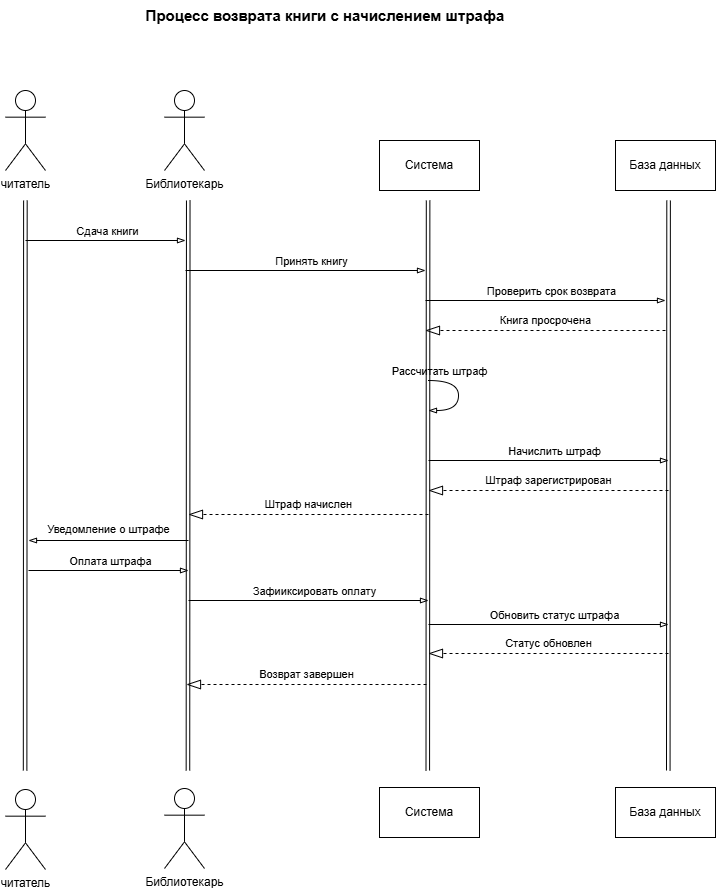

The diagram above was exported from draw.io. Its source (the exported page's mxGraphModel, read from the mxfile embedded in the PNG):
<mxGraphModel dx="546" dy="1332" grid="1" gridSize="10" guides="1" tooltips="1" connect="1" arrows="1" fold="1" page="1" pageScale="1" pageWidth="827" pageHeight="1169" math="0" shadow="0">
  <root>
    <mxCell id="0" />
    <mxCell id="1" parent="0" />
    <mxCell id="kMTXBvl9RXYuT63AVaiV-1" value="читатель" style="shape=umlActor;verticalLabelPosition=bottom;verticalAlign=top;html=1;outlineConnect=0;" vertex="1" parent="1">
      <mxGeometry x="57" y="160" width="40" height="80" as="geometry" />
    </mxCell>
    <mxCell id="kMTXBvl9RXYuT63AVaiV-2" value="Процесс возврата книги с начислением штрафа" style="text;html=1;whiteSpace=wrap;strokeColor=none;fillColor=none;align=center;verticalAlign=middle;rounded=0;fontSize=15;fontStyle=1" vertex="1" parent="1">
      <mxGeometry x="187" y="70" width="380" height="30" as="geometry" />
    </mxCell>
    <mxCell id="kMTXBvl9RXYuT63AVaiV-3" value="Библиотекарь" style="shape=umlActor;verticalLabelPosition=bottom;verticalAlign=top;html=1;outlineConnect=0;" vertex="1" parent="1">
      <mxGeometry x="216" y="160" width="40" height="80" as="geometry" />
    </mxCell>
    <mxCell id="kMTXBvl9RXYuT63AVaiV-4" value="читатель" style="shape=umlActor;verticalLabelPosition=bottom;verticalAlign=top;html=1;outlineConnect=0;" vertex="1" parent="1">
      <mxGeometry x="57" y="859" width="40" height="80" as="geometry" />
    </mxCell>
    <mxCell id="kMTXBvl9RXYuT63AVaiV-5" value="Библиотекарь" style="shape=umlActor;verticalLabelPosition=bottom;verticalAlign=top;html=1;outlineConnect=0;" vertex="1" parent="1">
      <mxGeometry x="216" y="858" width="40" height="80" as="geometry" />
    </mxCell>
    <mxCell id="kMTXBvl9RXYuT63AVaiV-8" value="Система" style="rounded=0;whiteSpace=wrap;html=1;" vertex="1" parent="1">
      <mxGeometry x="431" y="210" width="100" height="50" as="geometry" />
    </mxCell>
    <mxCell id="kMTXBvl9RXYuT63AVaiV-9" value="База данных" style="rounded=0;whiteSpace=wrap;html=1;" vertex="1" parent="1">
      <mxGeometry x="667" y="210" width="100" height="50" as="geometry" />
    </mxCell>
    <mxCell id="kMTXBvl9RXYuT63AVaiV-10" value="Система" style="rounded=0;whiteSpace=wrap;html=1;" vertex="1" parent="1">
      <mxGeometry x="431" y="857" width="100" height="50" as="geometry" />
    </mxCell>
    <mxCell id="kMTXBvl9RXYuT63AVaiV-11" value="База данных" style="rounded=0;whiteSpace=wrap;html=1;" vertex="1" parent="1">
      <mxGeometry x="667" y="857" width="100" height="50" as="geometry" />
    </mxCell>
    <mxCell id="kMTXBvl9RXYuT63AVaiV-12" value="" style="endArrow=blockThin;html=1;rounded=0;endFill=0;" edge="1" parent="1">
      <mxGeometry width="50" height="50" relative="1" as="geometry">
        <mxPoint x="77" y="310" as="sourcePoint" />
        <mxPoint x="237" y="310" as="targetPoint" />
      </mxGeometry>
    </mxCell>
    <mxCell id="kMTXBvl9RXYuT63AVaiV-13" value="Сдача книги" style="edgeLabel;html=1;align=center;verticalAlign=middle;resizable=0;points=[];" vertex="1" connectable="0" parent="kMTXBvl9RXYuT63AVaiV-12">
      <mxGeometry x="0.1135" y="-1" relative="1" as="geometry">
        <mxPoint x="-9" y="-11" as="offset" />
      </mxGeometry>
    </mxCell>
    <mxCell id="kMTXBvl9RXYuT63AVaiV-15" value="" style="endArrow=blockThin;html=1;rounded=0;endFill=0;" edge="1" parent="1">
      <mxGeometry width="50" height="50" relative="1" as="geometry">
        <mxPoint x="237" y="340" as="sourcePoint" />
        <mxPoint x="477" y="340" as="targetPoint" />
      </mxGeometry>
    </mxCell>
    <mxCell id="kMTXBvl9RXYuT63AVaiV-16" value="Принять книгу" style="edgeLabel;html=1;align=center;verticalAlign=middle;resizable=0;points=[];" vertex="1" connectable="0" parent="kMTXBvl9RXYuT63AVaiV-15">
      <mxGeometry x="0.1135" y="-1" relative="1" as="geometry">
        <mxPoint x="-9" y="-11" as="offset" />
      </mxGeometry>
    </mxCell>
    <mxCell id="kMTXBvl9RXYuT63AVaiV-17" value="" style="endArrow=blockThin;html=1;rounded=0;endFill=0;" edge="1" parent="1">
      <mxGeometry width="50" height="50" relative="1" as="geometry">
        <mxPoint x="477" y="370" as="sourcePoint" />
        <mxPoint x="717" y="370" as="targetPoint" />
      </mxGeometry>
    </mxCell>
    <mxCell id="kMTXBvl9RXYuT63AVaiV-18" value="Проверить срок возврата" style="edgeLabel;html=1;align=center;verticalAlign=middle;resizable=0;points=[];" vertex="1" connectable="0" parent="kMTXBvl9RXYuT63AVaiV-17">
      <mxGeometry x="0.1135" y="-1" relative="1" as="geometry">
        <mxPoint x="-9" y="-11" as="offset" />
      </mxGeometry>
    </mxCell>
    <mxCell id="kMTXBvl9RXYuT63AVaiV-19" value="Книга просрочена" style="endArrow=blockThin;endSize=12;dashed=1;html=1;rounded=0;endFill=0;" edge="1" parent="1">
      <mxGeometry y="-10" width="160" relative="1" as="geometry">
        <mxPoint x="717" y="400" as="sourcePoint" />
        <mxPoint x="477" y="400" as="targetPoint" />
        <mxPoint as="offset" />
      </mxGeometry>
    </mxCell>
    <mxCell id="kMTXBvl9RXYuT63AVaiV-23" value="" style="endArrow=blockThin;html=1;rounded=0;endFill=0;" edge="1" parent="1">
      <mxGeometry width="50" height="50" relative="1" as="geometry">
        <mxPoint x="480" y="530" as="sourcePoint" />
        <mxPoint x="720" y="530" as="targetPoint" />
      </mxGeometry>
    </mxCell>
    <mxCell id="kMTXBvl9RXYuT63AVaiV-24" value="Начислить штраф" style="edgeLabel;html=1;align=center;verticalAlign=middle;resizable=0;points=[];" vertex="1" connectable="0" parent="kMTXBvl9RXYuT63AVaiV-23">
      <mxGeometry x="0.1135" y="-1" relative="1" as="geometry">
        <mxPoint x="-9" y="-11" as="offset" />
      </mxGeometry>
    </mxCell>
    <mxCell id="kMTXBvl9RXYuT63AVaiV-25" value="Штраф зарегистрирован" style="endArrow=blockThin;endSize=12;dashed=1;html=1;rounded=0;endFill=0;" edge="1" parent="1">
      <mxGeometry y="-10" width="160" relative="1" as="geometry">
        <mxPoint x="720" y="560" as="sourcePoint" />
        <mxPoint x="480" y="560" as="targetPoint" />
        <mxPoint as="offset" />
      </mxGeometry>
    </mxCell>
    <mxCell id="kMTXBvl9RXYuT63AVaiV-26" value="" style="endArrow=blockThin;html=1;rounded=0;endFill=0;" edge="1" parent="1">
      <mxGeometry width="50" height="50" relative="1" as="geometry">
        <mxPoint x="240" y="670" as="sourcePoint" />
        <mxPoint x="480" y="670" as="targetPoint" />
      </mxGeometry>
    </mxCell>
    <mxCell id="kMTXBvl9RXYuT63AVaiV-27" value="Зафииксировать оплату" style="edgeLabel;html=1;align=center;verticalAlign=middle;resizable=0;points=[];" vertex="1" connectable="0" parent="kMTXBvl9RXYuT63AVaiV-26">
      <mxGeometry x="0.1135" y="-1" relative="1" as="geometry">
        <mxPoint x="-9" y="-11" as="offset" />
      </mxGeometry>
    </mxCell>
    <mxCell id="kMTXBvl9RXYuT63AVaiV-31" value="" style="endArrow=blockThin;html=1;rounded=0;endFill=0;" edge="1" parent="1">
      <mxGeometry width="50" height="50" relative="1" as="geometry">
        <mxPoint x="480" y="694" as="sourcePoint" />
        <mxPoint x="720" y="694" as="targetPoint" />
      </mxGeometry>
    </mxCell>
    <mxCell id="kMTXBvl9RXYuT63AVaiV-32" value="Обновить статус штрафа" style="edgeLabel;html=1;align=center;verticalAlign=middle;resizable=0;points=[];" vertex="1" connectable="0" parent="kMTXBvl9RXYuT63AVaiV-31">
      <mxGeometry x="0.1135" y="-1" relative="1" as="geometry">
        <mxPoint x="-9" y="-11" as="offset" />
      </mxGeometry>
    </mxCell>
    <mxCell id="kMTXBvl9RXYuT63AVaiV-33" value="Статус обновлен" style="endArrow=blockThin;endSize=12;dashed=1;html=1;rounded=0;endFill=0;" edge="1" parent="1">
      <mxGeometry y="-10" width="160" relative="1" as="geometry">
        <mxPoint x="720" y="723" as="sourcePoint" />
        <mxPoint x="480" y="723" as="targetPoint" />
        <mxPoint as="offset" />
      </mxGeometry>
    </mxCell>
    <mxCell id="kMTXBvl9RXYuT63AVaiV-38" value="" style="endArrow=none;html=1;rounded=0;" edge="1" parent="1">
      <mxGeometry width="50" height="50" relative="1" as="geometry">
        <mxPoint x="718" y="840" as="sourcePoint" />
        <mxPoint x="718.3" y="270" as="targetPoint" />
      </mxGeometry>
    </mxCell>
    <mxCell id="kMTXBvl9RXYuT63AVaiV-40" value="Возврат завершен" style="endArrow=blockThin;endSize=12;dashed=1;html=1;rounded=0;endFill=0;" edge="1" parent="1">
      <mxGeometry y="-10" width="160" relative="1" as="geometry">
        <mxPoint x="478" y="754" as="sourcePoint" />
        <mxPoint x="238" y="754" as="targetPoint" />
        <mxPoint as="offset" />
      </mxGeometry>
    </mxCell>
    <mxCell id="kMTXBvl9RXYuT63AVaiV-42" value="" style="endArrow=blockThin;html=1;rounded=0;endFill=0;edgeStyle=orthogonalEdgeStyle;curved=1;" edge="1" parent="1">
      <mxGeometry width="50" height="50" relative="1" as="geometry">
        <mxPoint x="480" y="450.02" as="sourcePoint" />
        <mxPoint x="480" y="480.02" as="targetPoint" />
        <Array as="points">
          <mxPoint x="510" y="450.02" />
          <mxPoint x="510" y="480.02" />
        </Array>
      </mxGeometry>
    </mxCell>
    <mxCell id="kMTXBvl9RXYuT63AVaiV-43" value="Рассчитать штраф" style="edgeLabel;html=1;align=center;verticalAlign=middle;resizable=0;points=[];" vertex="1" connectable="0" parent="kMTXBvl9RXYuT63AVaiV-42">
      <mxGeometry x="0.1135" y="-1" relative="1" as="geometry">
        <mxPoint x="-19" y="-30" as="offset" />
      </mxGeometry>
    </mxCell>
    <mxCell id="kMTXBvl9RXYuT63AVaiV-44" value="Штраф начислен" style="endArrow=blockThin;endSize=12;dashed=1;html=1;rounded=0;endFill=0;" edge="1" parent="1">
      <mxGeometry y="-10" width="160" relative="1" as="geometry">
        <mxPoint x="480" y="584" as="sourcePoint" />
        <mxPoint x="240" y="584" as="targetPoint" />
        <mxPoint as="offset" />
      </mxGeometry>
    </mxCell>
    <mxCell id="kMTXBvl9RXYuT63AVaiV-45" value="" style="endArrow=blockThin;html=1;rounded=0;endFill=0;" edge="1" parent="1">
      <mxGeometry width="50" height="50" relative="1" as="geometry">
        <mxPoint x="240" y="610" as="sourcePoint" />
        <mxPoint x="80" y="610" as="targetPoint" />
      </mxGeometry>
    </mxCell>
    <mxCell id="kMTXBvl9RXYuT63AVaiV-46" value="Уведомление о штрафе" style="edgeLabel;html=1;align=center;verticalAlign=middle;resizable=0;points=[];" vertex="1" connectable="0" parent="kMTXBvl9RXYuT63AVaiV-45">
      <mxGeometry x="0.1135" y="-1" relative="1" as="geometry">
        <mxPoint x="9" y="-11" as="offset" />
      </mxGeometry>
    </mxCell>
    <mxCell id="kMTXBvl9RXYuT63AVaiV-47" value="" style="endArrow=blockThin;html=1;rounded=0;endFill=0;" edge="1" parent="1">
      <mxGeometry width="50" height="50" relative="1" as="geometry">
        <mxPoint x="80" y="640" as="sourcePoint" />
        <mxPoint x="240" y="640" as="targetPoint" />
      </mxGeometry>
    </mxCell>
    <mxCell id="kMTXBvl9RXYuT63AVaiV-48" value="Оплата штрафа" style="edgeLabel;html=1;align=center;verticalAlign=middle;resizable=0;points=[];" vertex="1" connectable="0" parent="kMTXBvl9RXYuT63AVaiV-47">
      <mxGeometry x="0.1135" y="-1" relative="1" as="geometry">
        <mxPoint x="-9" y="-11" as="offset" />
      </mxGeometry>
    </mxCell>
    <mxCell id="kMTXBvl9RXYuT63AVaiV-49" value="" style="endArrow=none;html=1;rounded=0;" edge="1" parent="1">
      <mxGeometry width="50" height="50" relative="1" as="geometry">
        <mxPoint x="721.57" y="840" as="sourcePoint" />
        <mxPoint x="721.87" y="270" as="targetPoint" />
      </mxGeometry>
    </mxCell>
    <mxCell id="kMTXBvl9RXYuT63AVaiV-50" value="" style="endArrow=none;html=1;rounded=0;" edge="1" parent="1">
      <mxGeometry width="50" height="50" relative="1" as="geometry">
        <mxPoint x="477.5" y="840" as="sourcePoint" />
        <mxPoint x="477.79999999999995" y="270" as="targetPoint" />
      </mxGeometry>
    </mxCell>
    <mxCell id="kMTXBvl9RXYuT63AVaiV-51" value="" style="endArrow=none;html=1;rounded=0;" edge="1" parent="1">
      <mxGeometry width="50" height="50" relative="1" as="geometry">
        <mxPoint x="481.07000000000005" y="840" as="sourcePoint" />
        <mxPoint x="481.37" y="270" as="targetPoint" />
      </mxGeometry>
    </mxCell>
    <mxCell id="kMTXBvl9RXYuT63AVaiV-52" value="" style="endArrow=none;html=1;rounded=0;" edge="1" parent="1">
      <mxGeometry width="50" height="50" relative="1" as="geometry">
        <mxPoint x="237.66" y="840" as="sourcePoint" />
        <mxPoint x="237.95999999999995" y="270" as="targetPoint" />
      </mxGeometry>
    </mxCell>
    <mxCell id="kMTXBvl9RXYuT63AVaiV-53" value="" style="endArrow=none;html=1;rounded=0;" edge="1" parent="1">
      <mxGeometry width="50" height="50" relative="1" as="geometry">
        <mxPoint x="241.23000000000005" y="840" as="sourcePoint" />
        <mxPoint x="241.53" y="270" as="targetPoint" />
      </mxGeometry>
    </mxCell>
    <mxCell id="kMTXBvl9RXYuT63AVaiV-54" value="" style="endArrow=none;html=1;rounded=0;" edge="1" parent="1">
      <mxGeometry width="50" height="50" relative="1" as="geometry">
        <mxPoint x="74.81" y="840" as="sourcePoint" />
        <mxPoint x="75.10999999999996" y="270" as="targetPoint" />
      </mxGeometry>
    </mxCell>
    <mxCell id="kMTXBvl9RXYuT63AVaiV-55" value="" style="endArrow=none;html=1;rounded=0;" edge="1" parent="1">
      <mxGeometry width="50" height="50" relative="1" as="geometry">
        <mxPoint x="78.38000000000005" y="840" as="sourcePoint" />
        <mxPoint x="78.68" y="270" as="targetPoint" />
      </mxGeometry>
    </mxCell>
  </root>
</mxGraphModel>